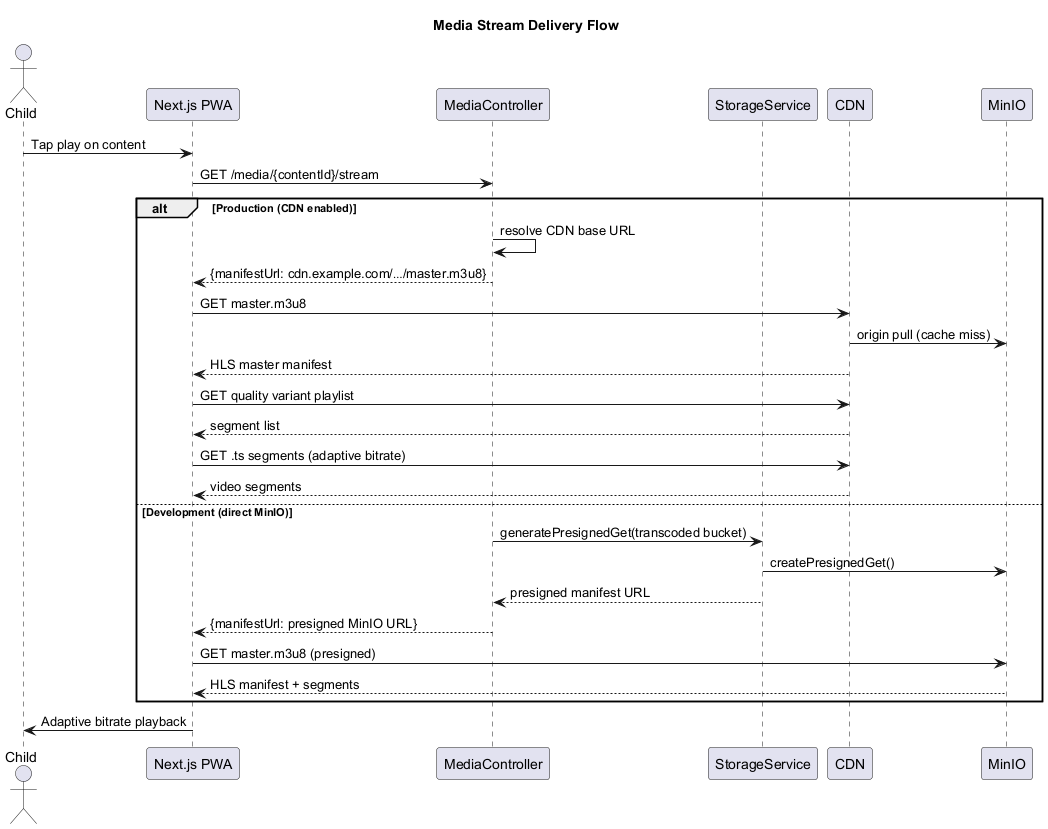

The diagram above was rendered by PlantUML. Its source (embedded in the PNG):
@startuml seq-stream-delivery
title Media Stream Delivery Flow

actor Child
participant "Next.js PWA" as App
participant "MediaController" as API
participant "StorageService" as Storage
participant "CDN" as CDN
participant "MinIO" as MinIO

Child -> App: Tap play on content
App -> API: GET /media/{contentId}/stream

alt Production (CDN enabled)
  API -> API: resolve CDN base URL
  API --> App: {manifestUrl: cdn.example.com/…/master.m3u8}
  App -> CDN: GET master.m3u8
  CDN -> MinIO: origin pull (cache miss)
  CDN --> App: HLS master manifest
  App -> CDN: GET quality variant playlist
  CDN --> App: segment list
  App -> CDN: GET .ts segments (adaptive bitrate)
  CDN --> App: video segments
else Development (direct MinIO)
  API -> Storage: generatePresignedGet(transcoded bucket)
  Storage -> MinIO: createPresignedGet()
  Storage --> API: presigned manifest URL
  API --> App: {manifestUrl: presigned MinIO URL}
  App -> MinIO: GET master.m3u8 (presigned)
  MinIO --> App: HLS manifest + segments
end

App -> Child: Adaptive bitrate playback

@enduml